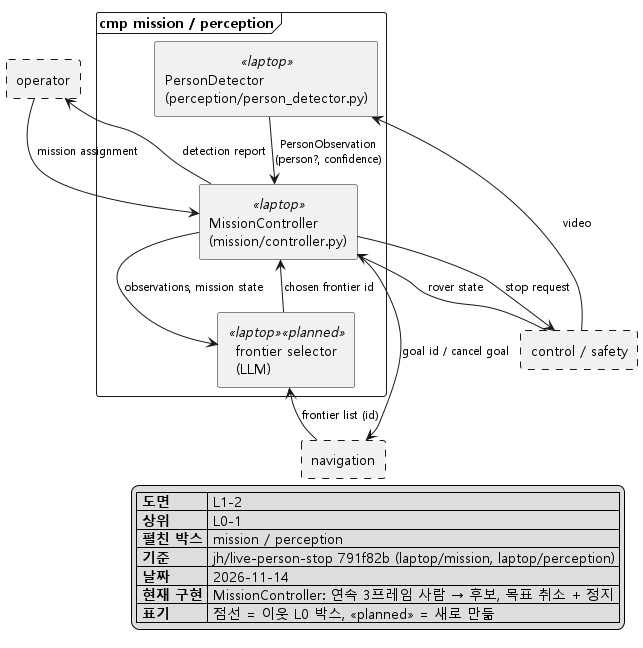

The diagram above was rendered by PlantUML. Its source (embedded in the PNG):
@startuml L1-2_mission_perception
!pragma layout smetana
skinparam monochrome true
skinparam shadowing false
skinparam defaultFontName "Malgun Gothic"
skinparam componentStyle rectangle
skinparam ArrowFontSize 11
top to bottom direction

rectangle "operator" as OPERATOR #line.dashed

frame "cmp mission / perception" {
  component "PersonDetector\n(perception/person_detector.py)" <<laptop>> as DETECT
  component "MissionController\n(mission/controller.py)" <<laptop>> as MC
  component "frontier selector\n(LLM)" <<laptop>> <<planned>> as LLM
}

rectangle "navigation" as NAV #line.dashed
rectangle "control / safety" as CONTROL #line.dashed

OPERATOR --> MC : mission assignment
MC -up-> OPERATOR : detection report

CONTROL -up-> DETECT : video
DETECT --> MC : PersonObservation\n(person?, confidence)
CONTROL -up-> MC : rover state

NAV -up-> LLM : frontier list (id)
MC --> LLM : observations, mission state
LLM --> MC : chosen frontier id
MC --> NAV : goal id / cancel goal
MC --> CONTROL : stop request

legend bottom right
  |= 도면 | L1-2 |
  |= 상위 | L0-1 |
  |= 펼친 박스 | mission / perception |
  |= 기준 | jh/live-person-stop 791f82b (laptop/mission, laptop/perception) |
  |= 날짜 | 2026-11-14 |
  |= 현재 구현 | MissionController: 연속 3프레임 사람 → 후보, 목표 취소 + 정지 |
  |= 표기 | 점선 = 이웃 L0 박스, <<planned>> = 새로 만듦 |
endlegend
@enduml